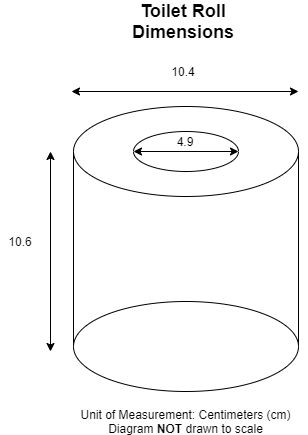

The diagram above was exported from draw.io. Its source (the exported page's mxGraphModel, read from the mxfile embedded in the PNG):
<mxGraphModel dx="1422" dy="705" grid="1" gridSize="10" guides="1" tooltips="1" connect="1" arrows="1" fold="1" page="1" pageScale="1" pageWidth="850" pageHeight="1100" math="0" shadow="0">
  <root>
    <mxCell id="0" />
    <mxCell id="1" parent="0" />
    <mxCell id="Xy48TfgmjuHC24shk5YY-2" value="" style="ellipse;whiteSpace=wrap;html=1;" vertex="1" parent="1">
      <mxGeometry x="313" y="175" width="225" height="90" as="geometry" />
    </mxCell>
    <mxCell id="Xy48TfgmjuHC24shk5YY-1" value="" style="ellipse;whiteSpace=wrap;html=1;" vertex="1" parent="1">
      <mxGeometry x="373" y="200" width="105" height="40" as="geometry" />
    </mxCell>
    <mxCell id="Xy48TfgmjuHC24shk5YY-3" value="" style="endArrow=none;html=1;entryX=0;entryY=0.5;entryDx=0;entryDy=0;exitX=0;exitY=0.5;exitDx=0;exitDy=0;" edge="1" parent="1" source="Xy48TfgmjuHC24shk5YY-7" target="Xy48TfgmjuHC24shk5YY-2">
      <mxGeometry width="50" height="50" relative="1" as="geometry">
        <mxPoint x="313" y="410" as="sourcePoint" />
        <mxPoint x="450" y="370" as="targetPoint" />
      </mxGeometry>
    </mxCell>
    <mxCell id="Xy48TfgmjuHC24shk5YY-4" value="" style="endArrow=none;html=1;entryX=0;entryY=0.5;entryDx=0;entryDy=0;" edge="1" parent="1">
      <mxGeometry width="50" height="50" relative="1" as="geometry">
        <mxPoint x="538" y="415" as="sourcePoint" />
        <mxPoint x="538" y="220" as="targetPoint" />
      </mxGeometry>
    </mxCell>
    <mxCell id="Xy48TfgmjuHC24shk5YY-7" value="" style="ellipse;whiteSpace=wrap;html=1;" vertex="1" parent="1">
      <mxGeometry x="313" y="370" width="225" height="90" as="geometry" />
    </mxCell>
    <mxCell id="Xy48TfgmjuHC24shk5YY-12" value="" style="endArrow=classic;startArrow=classic;html=1;" edge="1" parent="1">
      <mxGeometry width="50" height="50" relative="1" as="geometry">
        <mxPoint x="290" y="420" as="sourcePoint" />
        <mxPoint x="290" y="220" as="targetPoint" />
      </mxGeometry>
    </mxCell>
    <mxCell id="Xy48TfgmjuHC24shk5YY-14" value="10.6" style="text;html=1;strokeColor=none;fillColor=none;align=center;verticalAlign=middle;whiteSpace=wrap;rounded=0;" vertex="1" parent="1">
      <mxGeometry x="240" y="300" width="40" height="20" as="geometry" />
    </mxCell>
    <mxCell id="Xy48TfgmjuHC24shk5YY-15" value="" style="endArrow=classic;startArrow=classic;html=1;" edge="1" parent="1">
      <mxGeometry width="50" height="50" relative="1" as="geometry">
        <mxPoint x="311" y="160" as="sourcePoint" />
        <mxPoint x="538" y="160" as="targetPoint" />
      </mxGeometry>
    </mxCell>
    <mxCell id="Xy48TfgmjuHC24shk5YY-16" value="10.4" style="text;html=1;strokeColor=none;fillColor=none;align=center;verticalAlign=middle;whiteSpace=wrap;rounded=0;" vertex="1" parent="1">
      <mxGeometry x="403" y="130" width="40" height="20" as="geometry" />
    </mxCell>
    <mxCell id="Xy48TfgmjuHC24shk5YY-19" value="" style="endArrow=classic;startArrow=classic;html=1;exitX=0;exitY=0.5;exitDx=0;exitDy=0;entryX=1;entryY=0.5;entryDx=0;entryDy=0;" edge="1" parent="1" source="Xy48TfgmjuHC24shk5YY-1" target="Xy48TfgmjuHC24shk5YY-1">
      <mxGeometry width="50" height="50" relative="1" as="geometry">
        <mxPoint x="403" y="240" as="sourcePoint" />
        <mxPoint x="453" y="190" as="targetPoint" />
      </mxGeometry>
    </mxCell>
    <mxCell id="Xy48TfgmjuHC24shk5YY-20" value="4.9" style="text;html=1;strokeColor=none;fillColor=none;align=center;verticalAlign=middle;whiteSpace=wrap;rounded=0;" vertex="1" parent="1">
      <mxGeometry x="405" y="200" width="40" height="20" as="geometry" />
    </mxCell>
    <mxCell id="Xy48TfgmjuHC24shk5YY-24" value="&lt;b&gt;&lt;font style=&quot;font-size: 18px&quot;&gt;Toilet Roll Dimensions&lt;/font&gt;&lt;/b&gt;" style="text;html=1;strokeColor=none;fillColor=none;align=center;verticalAlign=middle;whiteSpace=wrap;rounded=0;" vertex="1" parent="1">
      <mxGeometry x="403" y="80" width="40" height="20" as="geometry" />
    </mxCell>
    <mxCell id="Xy48TfgmjuHC24shk5YY-25" value="Unit of Measurement: Centimeters (cm)&lt;br&gt;Diagram &lt;b&gt;NOT&lt;/b&gt; drawn to scale" style="text;html=1;strokeColor=none;fillColor=none;align=center;verticalAlign=middle;whiteSpace=wrap;rounded=0;" vertex="1" parent="1">
      <mxGeometry x="314" y="480" width="223" height="20" as="geometry" />
    </mxCell>
  </root>
</mxGraphModel>